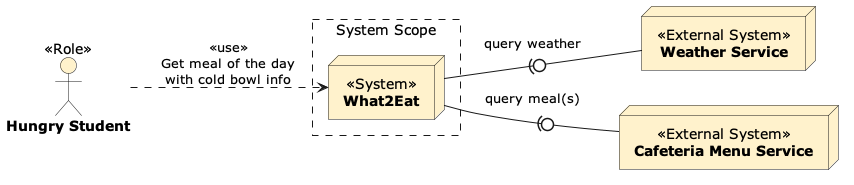

The diagram above was rendered by PlantUML. Its source (embedded in the PNG):
@startuml system-context-RT
!include ADF.puml
left to right direction

ADFRole(student, "Hungry Student")

rectangle "System Scope" as SystemScope #line.dashed {
 ADFSystem(what2eat, "What2Eat")
}

ADFExternalSystem(weather, "Weather Service")
ADFExternalSystem(cafeteria, "Cafeteria Menu Service")

ADFRelation(student, what2eat, "use", "Get meal of the day\nwith cold bowl info")

what2eat -(0- weather : "query weather"
what2eat -(0- cafeteria : "query meal(s)"
@enduml